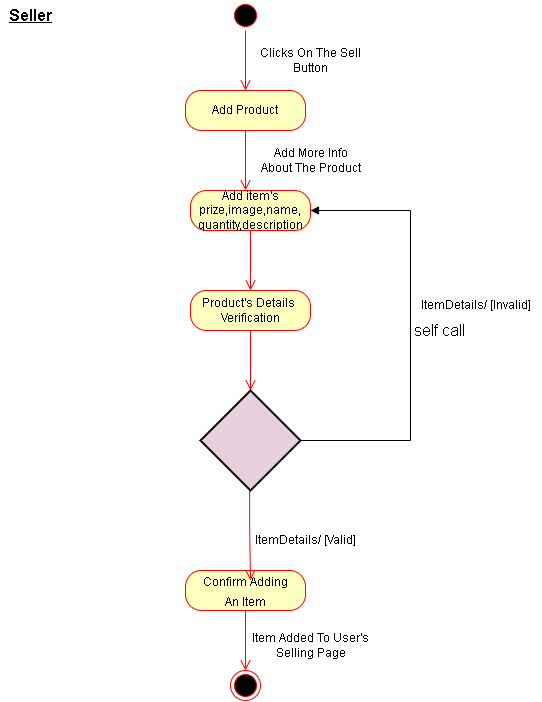

The diagram above was exported from draw.io. Its source (the exported page's mxGraphModel, read from the mxfile embedded in the PNG):
<mxGraphModel dx="723" dy="348" grid="1" gridSize="10" guides="1" tooltips="1" connect="1" arrows="1" fold="1" page="1" pageScale="1" pageWidth="850" pageHeight="1100" math="0" shadow="0">
  <root>
    <mxCell id="0" />
    <mxCell id="1" parent="0" />
    <mxCell id="s7knU49JU1vNyh8zgGPT-1" value="" style="ellipse;html=1;shape=startState;fillColor=#000000;strokeColor=#ff0000;" parent="1" vertex="1">
      <mxGeometry x="390" y="50" width="30" height="30" as="geometry" />
    </mxCell>
    <mxCell id="s7knU49JU1vNyh8zgGPT-2" value="" style="edgeStyle=orthogonalEdgeStyle;html=1;verticalAlign=bottom;endArrow=open;endSize=8;strokeColor=#ff0000;rounded=0;" parent="1" source="s7knU49JU1vNyh8zgGPT-1" edge="1">
      <mxGeometry relative="1" as="geometry">
        <mxPoint x="405" y="140" as="targetPoint" />
      </mxGeometry>
    </mxCell>
    <mxCell id="s7knU49JU1vNyh8zgGPT-3" value="Add Product" style="rounded=1;whiteSpace=wrap;html=1;arcSize=40;fontColor=#000000;fillColor=#ffffc0;strokeColor=#ff0000;" parent="1" vertex="1">
      <mxGeometry x="345" y="140" width="120" height="40" as="geometry" />
    </mxCell>
    <mxCell id="s7knU49JU1vNyh8zgGPT-4" value="" style="edgeStyle=orthogonalEdgeStyle;html=1;verticalAlign=bottom;endArrow=open;endSize=8;strokeColor=#ff0000;rounded=0;" parent="1" source="s7knU49JU1vNyh8zgGPT-3" edge="1">
      <mxGeometry relative="1" as="geometry">
        <mxPoint x="405" y="240" as="targetPoint" />
      </mxGeometry>
    </mxCell>
    <mxCell id="s7knU49JU1vNyh8zgGPT-5" value="Add item's prize,image,name,&lt;br&gt;quantity,description" style="rounded=1;whiteSpace=wrap;html=1;arcSize=40;fontColor=#000000;fillColor=#ffffc0;strokeColor=#ff0000;" parent="1" vertex="1">
      <mxGeometry x="350" y="240" width="120" height="40" as="geometry" />
    </mxCell>
    <mxCell id="s7knU49JU1vNyh8zgGPT-6" value="" style="edgeStyle=orthogonalEdgeStyle;html=1;verticalAlign=bottom;endArrow=open;endSize=8;strokeColor=#ff0000;rounded=0;" parent="1" source="s7knU49JU1vNyh8zgGPT-5" edge="1">
      <mxGeometry relative="1" as="geometry">
        <mxPoint x="410" y="340" as="targetPoint" />
      </mxGeometry>
    </mxCell>
    <mxCell id="s7knU49JU1vNyh8zgGPT-7" value="Product's Details&amp;nbsp;&lt;br&gt;Verification" style="rounded=1;whiteSpace=wrap;html=1;arcSize=40;fontColor=#000000;fillColor=#ffffc0;strokeColor=#ff0000;" parent="1" vertex="1">
      <mxGeometry x="350" y="340" width="120" height="40" as="geometry" />
    </mxCell>
    <mxCell id="s7knU49JU1vNyh8zgGPT-8" value="" style="edgeStyle=orthogonalEdgeStyle;html=1;verticalAlign=bottom;endArrow=open;endSize=8;strokeColor=#ff0000;rounded=0;" parent="1" source="s7knU49JU1vNyh8zgGPT-7" edge="1">
      <mxGeometry relative="1" as="geometry">
        <mxPoint x="410" y="440" as="targetPoint" />
      </mxGeometry>
    </mxCell>
    <mxCell id="s7knU49JU1vNyh8zgGPT-9" value="" style="ellipse;html=1;shape=endState;fillColor=#000000;strokeColor=#ff0000;" parent="1" vertex="1">
      <mxGeometry x="390" y="720" width="30" height="30" as="geometry" />
    </mxCell>
    <mxCell id="s7knU49JU1vNyh8zgGPT-10" value="Clicks On The Sell&lt;br&gt;Button" style="text;html=1;resizable=0;autosize=1;align=center;verticalAlign=middle;points=[];fillColor=none;strokeColor=none;rounded=0;" parent="1" vertex="1">
      <mxGeometry x="410" y="95" width="120" height="30" as="geometry" />
    </mxCell>
    <mxCell id="s7knU49JU1vNyh8zgGPT-11" value="Add More Info&lt;br&gt;About The Product" style="text;html=1;resizable=0;autosize=1;align=center;verticalAlign=middle;points=[];fillColor=none;strokeColor=none;rounded=0;" parent="1" vertex="1">
      <mxGeometry x="410" y="195" width="120" height="30" as="geometry" />
    </mxCell>
    <mxCell id="s7knU49JU1vNyh8zgGPT-12" value="Item Added To User's&lt;br&gt;Selling Page" style="text;html=1;resizable=0;autosize=1;align=center;verticalAlign=middle;points=[];fillColor=none;strokeColor=none;rounded=0;" parent="1" vertex="1">
      <mxGeometry x="405" y="680" width="130" height="30" as="geometry" />
    </mxCell>
    <mxCell id="s7knU49JU1vNyh8zgGPT-13" value="&lt;b&gt;&lt;u&gt;&lt;font style=&quot;font-size: 16px&quot;&gt;Seller&lt;/font&gt;&lt;/u&gt;&lt;/b&gt;" style="text;html=1;resizable=0;autosize=1;align=center;verticalAlign=middle;points=[];fillColor=none;strokeColor=none;rounded=0;" parent="1" vertex="1">
      <mxGeometry x="160" y="55" width="60" height="20" as="geometry" />
    </mxCell>
    <mxCell id="s7knU49JU1vNyh8zgGPT-14" value="&lt;span style=&quot;font-size: 12px&quot;&gt;Confirm Adding&lt;/span&gt;&lt;br style=&quot;font-size: 12px&quot;&gt;&lt;span style=&quot;font-size: 12px&quot;&gt;An Item&lt;/span&gt;" style="rounded=1;whiteSpace=wrap;html=1;arcSize=40;fontColor=#000000;fillColor=#ffffc0;strokeColor=#ff0000;fontSize=16;" parent="1" vertex="1">
      <mxGeometry x="345" y="620" width="120" height="40" as="geometry" />
    </mxCell>
    <mxCell id="s7knU49JU1vNyh8zgGPT-15" value="" style="edgeStyle=orthogonalEdgeStyle;html=1;verticalAlign=bottom;endArrow=open;endSize=8;strokeColor=#ff0000;rounded=0;fontSize=16;" parent="1" source="s7knU49JU1vNyh8zgGPT-14" edge="1">
      <mxGeometry relative="1" as="geometry">
        <mxPoint x="405" y="720" as="targetPoint" />
      </mxGeometry>
    </mxCell>
    <mxCell id="s7knU49JU1vNyh8zgGPT-17" value="self call" style="edgeStyle=orthogonalEdgeStyle;html=1;align=left;spacingLeft=2;endArrow=none;rounded=0;entryX=1;entryY=0.5;fontSize=16;exitX=1;exitY=0.5;exitDx=0;exitDy=0;endFill=0;startArrow=block;startFill=1;entryDx=0;entryDy=0;entryPerimeter=0;" parent="1" source="s7knU49JU1vNyh8zgGPT-5" edge="1" target="FhG9nncGxF_fEDnwfuoc-1">
      <mxGeometry relative="1" as="geometry">
        <mxPoint x="465" y="340" as="sourcePoint" />
        <Array as="points">
          <mxPoint x="570" y="260" />
          <mxPoint x="570" y="490" />
        </Array>
        <mxPoint x="470" y="360" as="targetPoint" />
      </mxGeometry>
    </mxCell>
    <mxCell id="s7knU49JU1vNyh8zgGPT-19" value="ItemDetails/ [Invalid]" style="text;html=1;resizable=0;autosize=1;align=center;verticalAlign=middle;points=[];fillColor=none;strokeColor=none;rounded=0;" parent="1" vertex="1">
      <mxGeometry x="570" y="345" width="130" height="20" as="geometry" />
    </mxCell>
    <mxCell id="s7knU49JU1vNyh8zgGPT-20" value="ItemDetails/ [Valid]" style="text;html=1;resizable=0;autosize=1;align=center;verticalAlign=middle;points=[];fillColor=none;strokeColor=none;rounded=0;" parent="1" vertex="1">
      <mxGeometry x="405" y="580" width="120" height="20" as="geometry" />
    </mxCell>
    <mxCell id="FhG9nncGxF_fEDnwfuoc-1" value="" style="strokeWidth=2;html=1;shape=mxgraph.flowchart.decision;whiteSpace=wrap;fontSize=12;fillColor=#E6D0DE;" vertex="1" parent="1">
      <mxGeometry x="360" y="440" width="100" height="100" as="geometry" />
    </mxCell>
    <mxCell id="FhG9nncGxF_fEDnwfuoc-2" value="" style="edgeStyle=orthogonalEdgeStyle;html=1;verticalAlign=bottom;endArrow=open;endSize=8;strokeColor=#ff0000;rounded=0;entryX=0.542;entryY=0.25;entryDx=0;entryDy=0;entryPerimeter=0;" edge="1" parent="1" target="s7knU49JU1vNyh8zgGPT-14">
      <mxGeometry relative="1" as="geometry">
        <mxPoint x="409.17" y="600" as="targetPoint" />
        <mxPoint x="409.17" y="540" as="sourcePoint" />
      </mxGeometry>
    </mxCell>
  </root>
</mxGraphModel>